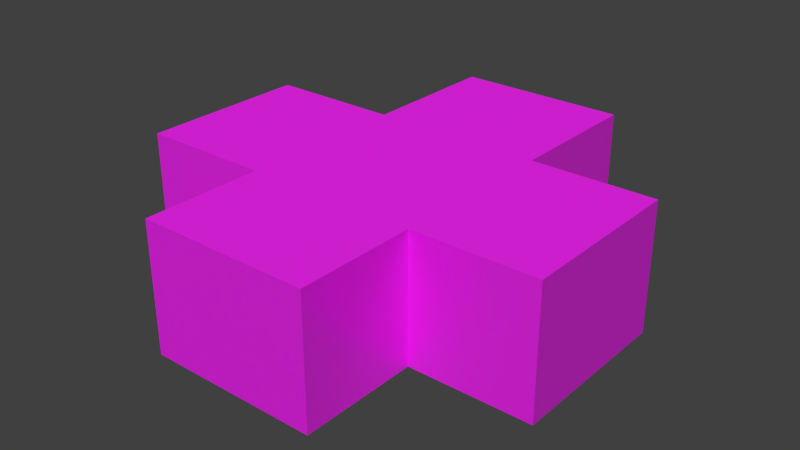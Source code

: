 # Source: terraplen_cruz.blend  (saved by Blender 2.76.0; exported with 4.5.12 LTS)
import bpy
from mathutils import Matrix  # noqa: F401  (used for matrix-valued properties, if any)

bpy.ops.wm.read_factory_settings(use_empty=True)
scene = bpy.context.scene
scene.name = 'Scene'

# ---- collections
col_collection_1 = bpy.data.collections.new('Collection 1'); scene.collection.children.link(col_collection_1)

# ---- images (referenced by path relative to the original .blend; pixels are not part of the script)
import os
ASSET_DIR = os.environ.get("B2B_ASSET_DIR", "")  # directory of the original .blend (textures are referenced by path, not embedded)
HERE = os.path.dirname(os.path.abspath(__file__))  # packed textures are extracted next to this script under _unpacked/

def load_image(name, relpath, width, height, colorspace="sRGB"):
    """Load a texture the original file referenced (path relative to the .blend, or extracted next to this script)."""
    p = next((c for c in (os.path.join(HERE, relpath), os.path.join(ASSET_DIR, relpath)) if relpath and os.path.exists(c)), "")
    if p:
        img = bpy.data.images.load(p, check_existing=True)
        img.name = name
    else:  # same state as the original file: an image datablock whose file is absent (Cycles renders it pink)
        img = bpy.data.images.new(name, width, height)
        img.source = "FILE"
        img.filepath = "//" + (relpath or name)
    img.colorspace_settings.name = colorspace
    return img
img_tiledground_stony_1646_9363_small_jpg = load_image('TILEDground_stony_1646_9363_Small.jpg', 'TILEDground_stony_1646_9363_Small.jpg', 1024, 1024, 'sRGB')
img_terraplen_cruz = load_image('terraplen_cruz', 'terraplen_cruz.png', 1024, 1024, 'sRGB')

# ---- materials (node trees are filled in below, after node groups)
mat_bloque_destruible = bpy.data.materials.new('bloque_destruible')
mat_bloque_destruible.alpha_threshold = 0.0
mat_bloque_destruible.roughness = 0.5

# ---- node groups
ng_g_material = bpy.data.node_groups.new('G_Material', 'ShaderNodeTree')
_s = ng_g_material.interface.new_socket(name='Shader', in_out='OUTPUT', socket_type='NodeSocketShader')
_s = ng_g_material.interface.new_socket(name='Math', in_out='OUTPUT', socket_type='NodeSocketFloat')
_s.min_value = 0.0
_s.max_value = 0.0
_s = ng_g_material.interface.new_socket(name='Image', in_out='INPUT', socket_type='NodeSocketColor')
_s.default_value = (0.5, 0.5, 1.0, 1.0)
_s = ng_g_material.interface.new_socket(name='NormalStr', in_out='INPUT', socket_type='NodeSocketFloat')
_s.default_value = 0.1
_s.min_value = 0.0
_s.max_value = 10.0
_s = ng_g_material.interface.new_socket(name='Displacement', in_out='INPUT', socket_type='NodeSocketFloat')
_s.default_value = 0.05
_s = ng_g_material.interface.new_socket(name='Roughness', in_out='INPUT', socket_type='NodeSocketFloat')
_s.subtype = 'FACTOR'
_s.default_value = 0.15
_s.min_value = 0.0
_s.max_value = 1.0
_N = ng_g_material.nodes; _L = ng_g_material.links
n0 = _N.new('ShaderNodeValToRGB'); n0.name = 'ColorRamp'; n0.location = (-339, 641)
while len(n0.color_ramp.elements) > 1: n0.color_ramp.elements.remove(n0.color_ramp.elements[-1])
n0.color_ramp.elements[0].position = 0.0; n0.color_ramp.elements[0].color = (0.0, 0.0, 0.0, 1.0)
_e = n0.color_ramp.elements.new(0.9636); _e.color = (0.738, 0.738, 0.738, 1.0)
n1 = _N.new('ShaderNodeBsdfAnisotropic'); n1.name = 'Glossy BSDF'; n1.location = (-341, 241)
n1.distribution = 'GGX'
n2 = _N.new('ShaderNodeMixShader'); n2.name = 'Mix Shader'; n2.location = (65, 436)
n3 = _N.new('NodeGroupOutput'); n3.name = 'G_Material'; n3.location = (587, 444)
n3.label = 'G_Material'
n4 = _N.new('ShaderNodeMath'); n4.name = 'Math'; n4.location = (-639, -110)
n4.operation = 'MULTIPLY'
n5 = _N.new('ShaderNodeBsdfDiffuse'); n5.name = 'Diffuse BSDF'; n5.location = (-341, 389)
n6 = _N.new('ShaderNodeNormalMap'); n6.name = 'Normal Map'; n6.location = (-637, 74)
n6.uv_map = 'UVMap'
n7 = _N.new('NodeGroupInput'); n7.name = 'Group Input'; n7.location = (-952, 272)
n8 = _N.new('ShaderNodeMath'); n8.name = 'Math.001'; n8.location = (0, 0)
n8.operation = 'POWER'
_L.new(n1.outputs[0], n2.inputs[2])
_L.new(n0.outputs[0], n2.inputs[0])
_L.new(n6.outputs[0], n1.inputs[4])
_L.new(n5.outputs[0], n2.inputs[1])
_L.new(n6.outputs[0], n5.inputs[2])
_L.new(n2.outputs[0], n3.inputs[0])
_L.new(n4.outputs[0], n3.inputs[1])
_L.new(n7.outputs[1], n6.inputs[0])
_L.new(n7.outputs[2], n4.inputs[0])
_L.new(n7.outputs[0], n0.inputs[0])
_L.new(n7.outputs[0], n6.inputs[1])
_L.new(n7.outputs[0], n4.inputs[1])
_L.new(n7.outputs[0], n5.inputs[0])
_L.new(n7.outputs[3], n8.inputs[0])
_L.new(n8.outputs[0], n1.inputs[1])
n3.is_active_output = True

# ---- material node trees
mat_bloque_destruible.use_nodes = True; mat_bloque_destruible.node_tree.nodes.clear()
_N = mat_bloque_destruible.node_tree.nodes; _L = mat_bloque_destruible.node_tree.links
n0 = _N.new('ShaderNodeOutputMaterial'); n0.name = 'Material Output'; n0.location = (300, 300)
n1 = _N.new('ShaderNodeMapping'); n1.name = 'Mapping'; n1.location = (-490, 380)
n2 = _N.new('ShaderNodeTexCoord'); n2.name = 'Texture Coordinate'; n2.location = (-690, 340)
n3 = _N.new('ShaderNodeGroup'); n3.name = 'Group'; n3.location = (105, 330)
n3.node_tree = ng_g_material
n3.inputs[1].default_value = 0.1
n3.inputs[2].default_value = 0.05
n3.inputs[3].default_value = 0.15
n4 = _N.new('ShaderNodeTexImage'); n4.name = 'Image Texture'; n4.location = (-190, 328)
n4.width = 140
n4.image = img_tiledground_stony_1646_9363_small_jpg
n5 = _N.new('ShaderNodeUVMap'); n5.name = 'UV Map'; n5.location = (-680, 16)
n5.uv_map = 'UVMap'
n6 = _N.new('ShaderNodeTexImage'); n6.name = 'Image Texture.001'; n6.location = (-184, 743)
n6.width = 140
n6.image = img_terraplen_cruz
n7 = _N.new('ShaderNodeDisplacement'); n7.name = 'Displacement'; n7.location = (0, 0)
n7.inputs[1].default_value = 0.0
n7.inputs[2].default_value = 0.1
_L.new(n1.outputs[0], n4.inputs[0])
_L.new(n4.outputs[0], n3.inputs[0])
_L.new(n3.outputs[0], n0.inputs[0])
_L.new(n5.outputs[0], n1.inputs[0])
_L.new(n3.outputs[1], n7.inputs[0])
_L.new(n7.outputs[0], n0.inputs[2])
n0.is_active_output = True

# ---- world
world_world = bpy.data.worlds.new('World'); scene.world = world_world
world_world.color = (0.05088, 0.05088, 0.05088)
world_world.use_sun_shadow = False
world_world.sun_shadow_jitter_overblur = 0.0
world_world.cycles.sampling_method = 'MANUAL'
world_world.cycles.sample_map_resolution = 256

# ---- meshes
me_cube = bpy.data.meshes.new('Cube')
me_cube.from_pydata([(-2.0, -2.0, -1.5), (-2.0, -2.0, 1.5), (-2.0, 2.0, -1.5), (-2.0, 2.0, 1.5), (2.0, -2.0, -1.5), (2.0, -2.0, 1.5), (2.0, 2.0, -1.5), (2.0, 2.0, 1.5), (-5.079, -2.0, -1.5), (-5.079, -2.0, 1.5), (-5.079, 2.0, 1.5), (-5.079, 2.0, -1.5), (-2.0, -4.79, -1.5), (-2.0, -4.79, 1.5), (2.0, -4.79, 1.5), (2.0, -4.79, -1.5), (4.894, 2.0, 1.5), (4.894, 2.0, -1.5), (4.894, -2.0, 1.5), (4.894, -2.0, -1.5), (-2.0, 5.335, 1.5), (-2.0, 5.335, -1.5), (2.0, 5.335, 1.5), (2.0, 5.335, -1.5)], [], [(2, 0, 8, 11), (7, 6, 23, 22), (7, 5, 18, 16), (5, 1, 13, 14), (0, 2, 6, 4), (5, 7, 3, 1), (9, 10, 11, 8), (1, 3, 10, 9), (3, 2, 11, 10), (0, 1, 9, 8), (14, 13, 12, 15), (4, 5, 14, 15), (1, 0, 12, 13), (0, 4, 15, 12), (16, 18, 19, 17), (6, 7, 16, 17), (5, 4, 19, 18), (4, 6, 17, 19), (20, 22, 23, 21), (6, 2, 21, 23), (3, 7, 22, 20), (2, 3, 20, 21)])
_uv = me_cube.uv_layers.new(name='fin')
_uv.uv.foreach_set('vector', [0.5612, 0.1938, 0.5612, 0.4263, 0.4288, 0.4263, 0.4288, 0.1938, 0.5159, 0.5885, 0.6449, 0.5885, 0.6449, 0.7824, 0.5159, 0.7824, 0.3044, 0.3947, 0.3044, 0.1622, 0.4288, 0.1622, 0.4288, 0.3947, 0.3044, 0.1622, 0.1324, 0.1622, 0.1324, 0.0, 0.3044, 0.0, 0.5612, 0.4263, 0.5612, 0.1938, 0.7332, 0.1938, 0.7332, 0.4263, 0.3044, 0.1622, 0.3044, 0.3947, 0.1324, 0.3947, 0.1324, 0.1622, 0.387, 0.821, 0.387, 0.5885, 0.5159, 0.5885, 0.5159, 0.821, 0.1324, 0.1622, 0.1324, 0.3947, 0.0, 0.3947, 0.0, 0.1622, 0.258, 0.821, 0.387, 0.821, 0.387, 1.0, 0.258, 1.0, 0.0, 0.821, 0.129, 0.821, 0.129, 1.0, 2.563e-08, 1.0, 0.129, 0.5885, 0.129, 0.821, 2.05e-08, 0.821, 0.0, 0.5885, 0.7649, 0.7629, 0.7649, 0.9373, 0.6449, 0.9373, 0.6449, 0.7629, 0.7649, 0.5885, 0.7649, 0.7629, 0.6449, 0.7629, 0.6449, 0.5885, 0.5612, 0.4263, 0.7332, 0.4263, 0.7332, 0.5885, 0.5612, 0.5885, 0.129, 0.821, 0.129, 0.5885, 0.258, 0.5885, 0.258, 0.821, 0.1335, 0.9954, 0.1335, 0.821, 0.258, 0.821, 0.258, 0.9954, 0.5114, 0.821, 0.5114, 0.9954, 0.387, 0.9954, 0.387, 0.821, 0.7332, 0.4263, 0.7332, 0.1938, 0.8576, 0.1938, 0.8576, 0.4263, 0.258, 0.821, 0.258, 0.5885, 0.387, 0.5885, 0.387, 0.821, 0.7332, 0.1938, 0.5612, 0.1938, 0.5612, 0.0, 0.7332, 0.0, 0.1324, 0.3947, 0.3044, 0.3947, 0.3044, 0.5885, 0.1324, 0.5885, 0.6449, 0.9762, 0.5159, 0.9762, 0.5159, 0.7824, 0.6449, 0.7824])
_uv.active_render = True
_uv = me_cube.uv_layers.new(name='UVMap')
_uv.uv.foreach_set('vector', [0.5, 0.5, 0.5, -1.5, -1.04, -1.5, -1.04, 0.5, 0.5, 0.25, 0.5, -1.25, 2.167, -1.25, 2.167, 0.25, 0.5, 0.5, 0.5, -1.5, 1.947, -1.5, 1.947, 0.5, 0.5, 0.5, -1.5, 0.5, -1.5, -0.895, 0.5, -0.895, 0.5, 0.5, 0.5, 2.5, 2.5, 2.5, 2.5, 0.5, 0.5, 0.5, 0.5, 2.5, -1.5, 2.5, -1.5, 0.5, 0.5, 0.25, 2.5, 0.25, 2.5, -1.25, 0.5, -1.25, 0.5, 0.5, 0.5, 2.5, -1.04, 2.5, -1.04, 0.5, 0.5, 0.25, 0.5, -1.25, -1.04, -1.25, -1.04, 0.25, 0.5, 0.75, 0.5, 2.25, -1.04, 2.25, -1.04, 0.75, 0.5, 0.25, -1.5, 0.25, -1.5, -1.25, 0.5, -1.25, 0.5, 0.75, 0.5, 2.25, -0.895, 2.25, -0.895, 0.75, 0.5, 0.25, 0.5, -1.25, -0.895, -1.25, -0.895, 0.25, 0.5, 0.5, 2.5, 0.5, 2.5, -0.895, 0.5, -0.895, 0.5, 0.25, -1.5, 0.25, -1.5, -1.25, 0.5, -1.25, 0.5, 0.75, 0.5, 2.25, 1.947, 2.25, 1.947, 0.75, 0.5, 0.25, 0.5, -1.25, 1.947, -1.25, 1.947, 0.25, 0.5, 0.5, 0.5, 2.5, 1.947, 2.5, 1.947, 0.5, 0.5, 0.25, 2.5, 0.25, 2.5, -1.25, 0.5, -1.25, 0.5, 0.5, -1.5, 0.5, -1.5, 2.167, 0.5, 2.167, 0.5, 0.5, 2.5, 0.5, 2.5, 2.167, 0.5, 2.167, 0.5, 0.75, 0.5, 2.25, 2.167, 2.25, 2.167, 0.75])
me_cube.materials.append(mat_bloque_destruible)
me_cube.use_remesh_preserve_volume = False
me_cube.use_remesh_preserve_attributes = False
me_cube.use_mirror_vertex_groups = False
me_cube.update()

# ---- objects
ob_cube = bpy.data.objects.new('Cube', me_cube)

# ---- transforms, parenting, visibility, modifiers, constraints
ob_cube.location = (0.0, 0.0, 0.0)
ob_cube.lineart.crease_threshold = 0.0

# ---- collection membership
col_collection_1.objects.link(ob_cube)

# ---- scene / render settings (as saved in the file)
scene.frame_start = 1; scene.frame_end = 250; scene.frame_set(1)
scene.render.engine = 'CYCLES'
scene.render.resolution_percentage = 50
scene.render.dither_intensity = 0.0
scene.cycles.use_denoising = False
scene.cycles.samples = 10
scene.cycles.sampling_pattern = 'TABULATED_SOBOL'
scene.cycles.light_sampling_threshold = 0.0
scene.cycles.use_adaptive_sampling = False
scene.cycles.use_light_tree = False
scene.cycles.blur_glossy = 0.0
scene.cycles.pixel_filter_type = 'GAUSSIAN'
scene.cycles.sample_clamp_indirect = 0.0
scene.cycles.bake_type = 'DIFFUSE'
scene.view_settings.view_transform = 'Standard'
bpy.context.view_layer.update()

# ---- added for rendering (the .blend has no active camera and no usable light): camera, sun
cam_auto = bpy.data.cameras.new('AutoCamera')
cam_auto.lens = 50.0
cam_auto.sensor_width = 36.0
cam_auto.clip_end = 1000.0
ob_auto_camera = bpy.data.objects.new('AutoCamera', cam_auto)
scene.collection.objects.link(ob_auto_camera)
ob_auto_camera.location = (13.3463, -15.8543, 10.7512)
ob_auto_camera.rotation_euler = (1.09748, -7.21219e-08, 0.694738)
scene.camera = ob_auto_camera
light_auto_sun = bpy.data.lights.new('AutoSun', 'SUN')
light_auto_sun.energy = 3.0
light_auto_sun.angle = 0.0523599
ob_auto_sun = bpy.data.objects.new('AutoSun', light_auto_sun)
scene.collection.objects.link(ob_auto_sun)
ob_auto_sun.rotation_euler = (0.872665, 0.174533, 0.523599)
bpy.context.view_layer.update()

